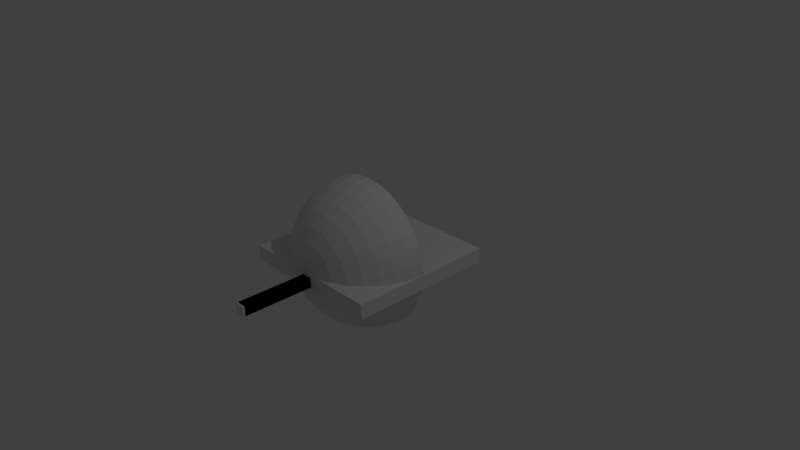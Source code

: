 # Source: 21a_Apply_Transforms_Example.blend  (saved by Blender 2.79.0; exported with 4.5.12 LTS)
import bpy
from mathutils import Matrix  # noqa: F401  (used for matrix-valued properties, if any)

bpy.ops.wm.read_factory_settings(use_empty=True)
scene = bpy.context.scene
scene.name = 'Scene'

# ---- collections
col_collection_1 = bpy.data.collections.new('Collection 1'); scene.collection.children.link(col_collection_1)

# ---- materials (node trees are filled in below, after node groups)
mat_material = bpy.data.materials.new('Material')
mat_material.alpha_threshold = 0.0
mat_material.use_transparent_shadow = False
mat_material.roughness = 0.5
mat_material.line_color = (0.0, 0.0, 0.0, 1.0)

# ---- material node trees

# ---- world
world_world = bpy.data.worlds.new('World'); scene.world = world_world
world_world.color = (0.05088, 0.05088, 0.05088)
world_world.use_sun_shadow = False
world_world.sun_shadow_jitter_overblur = 0.0
world_world.cycles.sampling_method = 'MANUAL'

# ---- cameras
cam_camera = bpy.data.cameras.new('Camera')
cam_camera.clip_end = 100.0
cam_camera.lens = 35.0
cam_camera.sensor_width = 32.0
cam_camera.sensor_height = 18.0
cam_camera.ortho_scale = 7.314
cam_camera.dof.focus_distance = 0.0
cam_camera.dof.aperture_fstop = 128.0

# ---- lights
light_lamp = bpy.data.lights.new('Lamp', 'POINT')
light_lamp.transmission_factor = 0.0
light_lamp.cutoff_distance = 30.0
light_lamp.energy = 100.0
light_lamp.shadow_buffer_clip_start = 1.001
light_lamp.shadow_soft_size = 0.1
light_lamp.shadow_maximum_resolution = 0.006
light_lamp.use_absolute_resolution = True

# ---- meshes
me_cube = bpy.data.meshes.new('Cube')
me_cube.from_pydata([(1.0, 1.0, -0.1), (1.0, -1.0, -0.1), (-1.0, -1.0, -0.1), (-1.0, 1.0, -0.1), (1.0, 1.0, 0.1), (1.0, -1.0, 0.1), (-1.0, -1.0, 0.1), (-1.0, 1.0, 0.1)], [], [(0, 1, 2, 3), (4, 7, 6, 5), (0, 4, 5, 1), (1, 5, 6, 2), (2, 6, 7, 3), (4, 0, 3, 7)])
me_cube.materials.append(mat_material)
me_cube.use_remesh_preserve_volume = False
me_cube.use_remesh_preserve_attributes = False
me_cube.use_mirror_vertex_groups = False
me_cube.update()
me_sphere = bpy.data.meshes.new('Sphere')
me_sphere.from_pydata([(0.0, 1.0, -2.821e-07), (0.1951, -1.184e-07, 0.9808), (0.1913, 0.1951, 0.9619), (0.1802, 0.3827, 0.9061), (0.1622, 0.5556, 0.8155), (0.1379, 0.7071, 0.6935), (0.1084, 0.8315, 0.5449), (0.07466, 0.9239, 0.3753), (0.03806, 0.9808, 0.1913), (0.3827, -1.159e-07, 0.9239), (0.3753, 0.1951, 0.9061), (0.3536, 0.3827, 0.8536), (0.3182, 0.5556, 0.7682), (0.2706, 0.7071, 0.6533), (0.2126, 0.8315, 0.5133), (0.1464, 0.9239, 0.3536), (0.07466, 0.9808, 0.1802), (0.5556, -1.118e-07, 0.8315), (0.5449, 0.1951, 0.8155), (0.5133, 0.3827, 0.7682), (0.4619, 0.5556, 0.6913), (0.3928, 0.7071, 0.5879), (0.3087, 0.8315, 0.4619), (0.2126, 0.9239, 0.3182), (0.1084, 0.9808, 0.1622), (0.7071, -1.064e-07, 0.7071), (0.6935, 0.1951, 0.6935), (0.6533, 0.3827, 0.6533), (0.5879, 0.5556, 0.5879), (0.5, 0.7071, 0.5), (0.3928, 0.8315, 0.3928), (0.2706, 0.9239, 0.2706), (0.1379, 0.9808, 0.1379), (0.8315, -9.978e-08, 0.5556), (0.8155, 0.1951, 0.5449), (0.7682, 0.3827, 0.5133), (0.6913, 0.5556, 0.4619), (0.5879, 0.7071, 0.3928), (0.4619, 0.8315, 0.3087), (0.3182, 0.9239, 0.2126), (0.1622, 0.9808, 0.1084), (0.9239, -9.223e-08, 0.3827), (0.9061, 0.1951, 0.3753), (0.8536, 0.3827, 0.3536), (0.7682, 0.5556, 0.3182), (0.6533, 0.7071, 0.2706), (0.5133, 0.8315, 0.2126), (0.3536, 0.9239, 0.1464), (0.1802, 0.9808, 0.07466), (0.9808, -8.403e-08, 0.1951), (0.9619, 0.1951, 0.1913), (0.9061, 0.3827, 0.1802), (0.8155, 0.5556, 0.1622), (0.6935, 0.7071, 0.1379), (0.5449, 0.8315, 0.1084), (0.3753, 0.9239, 0.07466), (0.1913, 0.9808, 0.03806), (1.0, -7.55e-08, -3.788e-07), (0.9808, 0.1951, -3.852e-07), (0.9239, 0.3827, -2.131e-07), (0.8315, 0.5556, -3.098e-07), (0.7071, 0.7071, -2.883e-07), (0.5556, 0.8315, -3.052e-07), (0.3827, 0.9239, -2.639e-07), (0.1951, 0.9808, -2.651e-07), (0.9808, -6.697e-08, -0.1951), (0.9619, 0.1951, -0.1913), (0.9061, 0.3827, -0.1802), (0.8155, 0.5556, -0.1622), (0.6935, 0.7071, -0.138), (0.5449, 0.8315, -0.1084), (0.3753, 0.9239, -0.07466), (0.1913, 0.9808, -0.03806), (0.9239, -5.877e-08, -0.3827), (0.9061, 0.1951, -0.3753), (0.8536, 0.3827, -0.3536), (0.7682, 0.5556, -0.3182), (0.6533, 0.7071, -0.2706), (0.5133, 0.8315, -0.2126), (0.3536, 0.9239, -0.1464), (0.1802, 0.9808, -0.07466), (0.8315, -5.121e-08, -0.5556), (0.8155, 0.1951, -0.5449), (0.7682, 0.3827, -0.5133), (0.6913, 0.5556, -0.4619), (0.5879, 0.7071, -0.3928), (0.4619, 0.8315, -0.3087), (0.3182, 0.9239, -0.2126), (0.1622, 0.9808, -0.1084), (0.7071, -4.459e-08, -0.7071), (0.6935, 0.1951, -0.6935), (0.6533, 0.3827, -0.6533), (0.5879, 0.5556, -0.5879), (0.5, 0.7071, -0.5), (0.3928, 0.8315, -0.3928), (0.2706, 0.9239, -0.2706), (0.1379, 0.9808, -0.1379), (0.5556, -3.915e-08, -0.8315), (0.5449, 0.1951, -0.8155), (0.5133, 0.3827, -0.7682), (0.4619, 0.5556, -0.6913), (0.3928, 0.7071, -0.5879), (0.3087, 0.8315, -0.4619), (0.2126, 0.9239, -0.3182), (0.1084, 0.9808, -0.1622), (0.3827, -3.511e-08, -0.9239), (0.3753, 0.1951, -0.9061), (0.3536, 0.3827, -0.8536), (0.3182, 0.5556, -0.7682), (0.2706, 0.7071, -0.6533), (0.2126, 0.8315, -0.5133), (0.1464, 0.9239, -0.3536), (0.07466, 0.9808, -0.1802), (0.1951, -3.263e-08, -0.9808), (0.1913, 0.1951, -0.9619), (0.1802, 0.3827, -0.9061), (0.1622, 0.5556, -0.8155), (0.1379, 0.7071, -0.6935), (0.1084, 0.8315, -0.5449), (0.07466, 0.9239, -0.3753), (0.03806, 0.9808, -0.1913), (-1.003e-07, -3.179e-08, -1.0), (-8.544e-08, 0.1951, -0.9808), (6.357e-08, 0.3827, -0.9239), (-8.544e-08, 0.5556, -0.8315), (-2.584e-08, 0.7071, -0.7071), (-1.094e-08, 0.8315, -0.5556), (3.964e-09, 0.9239, -0.3827), (3.964e-09, 0.9808, -0.1951), (-0.1951, -3.263e-08, -0.9808), (-0.1913, 0.1951, -0.9619), (-0.1802, 0.3827, -0.9061), (-0.1622, 0.5556, -0.8155), (-0.1379, 0.7071, -0.6935), (-0.1084, 0.8315, -0.5449), (-0.07466, 0.9239, -0.3753), (-0.03806, 0.9808, -0.1913), (-0.3827, -3.511e-08, -0.9239), (-0.3753, 0.1951, -0.9061), (-0.3536, 0.3827, -0.8536), (-0.3182, 0.5556, -0.7682), (-0.2706, 0.7071, -0.6533), (-0.2126, 0.8315, -0.5133), (-0.1464, 0.9239, -0.3536), (-0.07466, 0.9808, -0.1802), (-0.5556, -3.915e-08, -0.8315), (-0.5449, 0.1951, -0.8155), (-0.5133, 0.3827, -0.7682), (-0.4619, 0.5556, -0.6913), (-0.3928, 0.7071, -0.5879), (-0.3087, 0.8315, -0.4619), (-0.2126, 0.9239, -0.3182), (-0.1084, 0.9808, -0.1622), (-0.7071, -4.459e-08, -0.7071), (-0.6935, 0.1951, -0.6935), (-0.6533, 0.3827, -0.6533), (-0.5879, 0.5556, -0.5879), (-0.5, 0.7071, -0.5), (-0.3928, 0.8315, -0.3928), (-0.2706, 0.9239, -0.2706), (-0.1379, 0.9808, -0.1379), (-0.8315, -5.121e-08, -0.5556), (-0.8155, 0.1951, -0.5449), (-0.7682, 0.3827, -0.5133), (-0.6913, 0.5556, -0.4619), (-0.5879, 0.7071, -0.3928), (-0.4619, 0.8315, -0.3087), (-0.3182, 0.9239, -0.2126), (-0.1622, 0.9808, -0.1084), (-0.9239, -5.877e-08, -0.3827), (-0.9061, 0.1951, -0.3753), (-0.8536, 0.3827, -0.3536), (-0.7682, 0.5556, -0.3182), (-0.6533, 0.7071, -0.2706), (-0.5133, 0.8315, -0.2126), (-0.3536, 0.9239, -0.1464), (-0.1802, 0.9808, -0.07466), (-0.9808, -6.697e-08, -0.1951), (-0.9619, 0.1951, -0.1913), (-0.9061, 0.3827, -0.1802), (-0.8155, 0.5556, -0.1622), (-0.6935, 0.7071, -0.1379), (-0.5449, 0.8315, -0.1084), (-0.3753, 0.9239, -0.07466), (-0.1913, 0.9808, -0.03806), (-1.0, -7.55e-08, -1.404e-07), (-0.9808, 0.1951, -8.714e-08), (-0.9239, 0.3827, -3.025e-07), (-0.8315, 0.5556, -1.161e-07), (-0.7071, 0.7071, -1.542e-07), (-0.5556, 0.8315, -2.232e-07), (-0.3827, 0.9239, -2.117e-07), (-0.1951, 0.9808, -2.726e-07), (-0.9808, -8.403e-08, 0.1951), (-0.9619, 0.1951, 0.1913), (-0.9061, 0.3827, 0.1802), (-0.8155, 0.5556, 0.1622), (-0.6935, 0.7071, 0.1379), (-0.5449, 0.8315, 0.1084), (-0.3753, 0.9239, 0.07466), (-0.1913, 0.9808, 0.03806), (-0.9239, -9.223e-08, 0.3827), (-0.9061, 0.1951, 0.3753), (-0.8536, 0.3827, 0.3536), (-0.7682, 0.5556, 0.3182), (-0.6533, 0.7071, 0.2706), (-0.5133, 0.8315, 0.2126), (-0.3536, 0.9239, 0.1464), (-0.1802, 0.9808, 0.07466), (-0.8315, -9.978e-08, 0.5556), (-0.8155, 0.1951, 0.5449), (-0.7682, 0.3827, 0.5133), (-0.6913, 0.5556, 0.4619), (-0.5879, 0.7071, 0.3928), (-0.4619, 0.8315, 0.3087), (-0.3182, 0.9239, 0.2126), (-0.1622, 0.9808, 0.1084), (-0.7071, -1.064e-07, 0.7071), (-0.6935, 0.1951, 0.6935), (-0.6533, 0.3827, 0.6533), (-0.5879, 0.5556, 0.5879), (-0.5, 0.7071, 0.5), (-0.3928, 0.8315, 0.3928), (-0.2706, 0.9239, 0.2706), (-0.1379, 0.9808, 0.1379), (-0.5556, -1.118e-07, 0.8315), (-0.5449, 0.1951, 0.8155), (-0.5133, 0.3827, 0.7682), (-0.4619, 0.5556, 0.6913), (-0.3928, 0.7071, 0.5879), (-0.3087, 0.8315, 0.4619), (-0.2126, 0.9239, 0.3182), (-0.1084, 0.9808, 0.1622), (-0.3827, -1.159e-07, 0.9239), (-0.3753, 0.1951, 0.9061), (-0.3536, 0.3827, 0.8536), (-0.3182, 0.5556, 0.7682), (-0.2706, 0.7071, 0.6533), (-0.2126, 0.8315, 0.5133), (-0.1464, 0.9239, 0.3536), (-0.07466, 0.9808, 0.1802), (-0.1951, -1.184e-07, 0.9808), (-0.1913, 0.1951, 0.9619), (-0.1802, 0.3827, 0.9061), (-0.1622, 0.5556, 0.8155), (-0.1379, 0.7071, 0.6935), (-0.1084, 0.8315, 0.5449), (-0.07466, 0.9239, 0.3753), (-0.03806, 0.9808, 0.1913), (2.722e-07, -1.192e-07, 1.0), (2.573e-07, 0.1951, 0.9808), (6.357e-08, 0.3827, 0.9239), (2.722e-07, 0.5556, 0.8315), (1.53e-07, 0.7071, 0.7071), (1.232e-07, 0.8315, 0.5556), (7.847e-08, 0.9239, 0.3827), (1.514e-08, 0.9808, 0.1951)], [], [(254, 253, 5, 6), (255, 254, 6, 7), (256, 255, 7, 8), (0, 256, 8), (250, 249, 1, 2), (251, 250, 2, 3), (252, 251, 3, 4), (253, 252, 4, 5), (5, 4, 12, 13), (6, 5, 13, 14), (7, 6, 14, 15), (8, 7, 15, 16), (0, 8, 16), (2, 1, 9, 10), (3, 2, 10, 11), (4, 3, 11, 12), (0, 16, 24), (10, 9, 17, 18), (11, 10, 18, 19), (12, 11, 19, 20), (13, 12, 20, 21), (14, 13, 21, 22), (15, 14, 22, 23), (16, 15, 23, 24), (22, 21, 29, 30), (23, 22, 30, 31), (24, 23, 31, 32), (0, 24, 32), (18, 17, 25, 26), (19, 18, 26, 27), (20, 19, 27, 28), (21, 20, 28, 29), (26, 25, 33, 34), (27, 26, 34, 35), (28, 27, 35, 36), (29, 28, 36, 37), (30, 29, 37, 38), (31, 30, 38, 39), (32, 31, 39, 40), (0, 32, 40), (38, 37, 45, 46), (39, 38, 46, 47), (40, 39, 47, 48), (0, 40, 48), (34, 33, 41, 42), (35, 34, 42, 43), (36, 35, 43, 44), (37, 36, 44, 45), (43, 42, 50, 51), (44, 43, 51, 52), (45, 44, 52, 53), (46, 45, 53, 54), (47, 46, 54, 55), (48, 47, 55, 56), (0, 48, 56), (42, 41, 49, 50), (55, 54, 62, 63), (56, 55, 63, 64), (0, 56, 64), (50, 49, 57, 58), (51, 50, 58, 59), (52, 51, 59, 60), (53, 52, 60, 61), (54, 53, 61, 62), (60, 59, 67, 68), (61, 60, 68, 69), (62, 61, 69, 70), (63, 62, 70, 71), (64, 63, 71, 72), (0, 64, 72), (58, 57, 65, 66), (59, 58, 66, 67), (72, 71, 79, 80), (0, 72, 80), (66, 65, 73, 74), (67, 66, 74, 75), (68, 67, 75, 76), (69, 68, 76, 77), (70, 69, 77, 78), (71, 70, 78, 79), (76, 75, 83, 84), (77, 76, 84, 85), (78, 77, 85, 86), (79, 78, 86, 87), (80, 79, 87, 88), (0, 80, 88), (74, 73, 81, 82), (75, 74, 82, 83), (88, 87, 95, 96), (0, 88, 96), (82, 81, 89, 90), (83, 82, 90, 91), (84, 83, 91, 92), (85, 84, 92, 93), (86, 85, 93, 94), (87, 86, 94, 95), (93, 92, 100, 101), (94, 93, 101, 102), (95, 94, 102, 103), (96, 95, 103, 104), (0, 96, 104), (90, 89, 97, 98), (91, 90, 98, 99), (92, 91, 99, 100), (0, 104, 112), (98, 97, 105, 106), (99, 98, 106, 107), (100, 99, 107, 108), (101, 100, 108, 109), (102, 101, 109, 110), (103, 102, 110, 111), (104, 103, 111, 112), (109, 108, 116, 117), (110, 109, 117, 118), (111, 110, 118, 119), (112, 111, 119, 120), (0, 112, 120), (106, 105, 113, 114), (107, 106, 114, 115), (108, 107, 115, 116), (0, 120, 128), (114, 113, 121, 122), (115, 114, 122, 123), (116, 115, 123, 124), (117, 116, 124, 125), (118, 117, 125, 126), (119, 118, 126, 127), (120, 119, 127, 128), (126, 125, 133, 134), (127, 126, 134, 135), (128, 127, 135, 136), (0, 128, 136), (122, 121, 129, 130), (123, 122, 130, 131), (124, 123, 131, 132), (125, 124, 132, 133), (131, 130, 138, 139), (132, 131, 139, 140), (133, 132, 140, 141), (134, 133, 141, 142), (135, 134, 142, 143), (136, 135, 143, 144), (0, 136, 144), (130, 129, 137, 138), (143, 142, 150, 151), (144, 143, 151, 152), (0, 144, 152), (138, 137, 145, 146), (139, 138, 146, 147), (140, 139, 147, 148), (141, 140, 148, 149), (142, 141, 149, 150), (147, 146, 154, 155), (148, 147, 155, 156), (149, 148, 156, 157), (150, 149, 157, 158), (151, 150, 158, 159), (152, 151, 159, 160), (0, 152, 160), (146, 145, 153, 154), (159, 158, 166, 167), (160, 159, 167, 168), (0, 160, 168), (154, 153, 161, 162), (155, 154, 162, 163), (156, 155, 163, 164), (157, 156, 164, 165), (158, 157, 165, 166), (164, 163, 171, 172), (165, 164, 172, 173), (166, 165, 173, 174), (167, 166, 174, 175), (168, 167, 175, 176), (0, 168, 176), (162, 161, 169, 170), (163, 162, 170, 171), (176, 175, 183, 184), (0, 176, 184), (170, 169, 177, 178), (171, 170, 178, 179), (172, 171, 179, 180), (173, 172, 180, 181), (174, 173, 181, 182), (175, 174, 182, 183), (180, 179, 187, 188), (181, 180, 188, 189), (182, 181, 189, 190), (183, 182, 190, 191), (184, 183, 191, 192), (0, 184, 192), (178, 177, 185, 186), (179, 178, 186, 187), (192, 191, 199, 200), (0, 192, 200), (186, 185, 193, 194), (187, 186, 194, 195), (188, 187, 195, 196), (189, 188, 196, 197), (190, 189, 197, 198), (191, 190, 198, 199), (197, 196, 204, 205), (198, 197, 205, 206), (199, 198, 206, 207), (200, 199, 207, 208), (0, 200, 208), (194, 193, 201, 202), (195, 194, 202, 203), (196, 195, 203, 204), (0, 208, 216), (202, 201, 209, 210), (203, 202, 210, 211), (204, 203, 211, 212), (205, 204, 212, 213), (206, 205, 213, 214), (207, 206, 214, 215), (208, 207, 215, 216), (214, 213, 221, 222), (215, 214, 222, 223), (216, 215, 223, 224), (0, 216, 224), (210, 209, 217, 218), (211, 210, 218, 219), (212, 211, 219, 220), (213, 212, 220, 221), (218, 217, 225, 226), (219, 218, 226, 227), (220, 219, 227, 228), (221, 220, 228, 229), (222, 221, 229, 230), (223, 222, 230, 231), (224, 223, 231, 232), (0, 224, 232), (230, 229, 237, 238), (231, 230, 238, 239), (232, 231, 239, 240), (0, 232, 240), (226, 225, 233, 234), (227, 226, 234, 235), (228, 227, 235, 236), (229, 228, 236, 237), (235, 234, 242, 243), (236, 235, 243, 244), (237, 236, 244, 245), (238, 237, 245, 246), (239, 238, 246, 247), (240, 239, 247, 248), (0, 240, 248), (234, 233, 241, 242), (247, 246, 254, 255), (248, 247, 255, 256), (0, 248, 256), (242, 241, 249, 250), (243, 242, 250, 251), (244, 243, 251, 252), (245, 244, 252, 253), (246, 245, 253, 254)])
me_sphere.use_remesh_preserve_volume = False
me_sphere.use_remesh_preserve_attributes = False
me_sphere.use_mirror_vertex_groups = False
me_sphere.update()
me_cube_002 = bpy.data.meshes.new('Cube.002')
me_cube_002.from_pydata([(-0.06742, -0.06742, -1.0), (-0.06742, -0.06742, 1.0), (-0.06742, 0.06742, -1.0), (-0.06742, 0.06742, 1.0), (0.06742, -0.06742, -1.0), (0.06742, -0.06742, 1.0), (0.06742, 0.06742, -1.0), (0.06742, 0.06742, 1.0)], [], [(0, 1, 3, 2), (2, 3, 7, 6), (6, 7, 5, 4), (4, 5, 1, 0), (2, 6, 4, 0), (7, 3, 1, 5)])
me_cube_002.use_remesh_preserve_volume = False
me_cube_002.use_remesh_preserve_attributes = False
me_cube_002.use_mirror_vertex_groups = False
me_cube_002.update()
me_cube_001 = bpy.data.meshes.new('Cube.001')
me_cube_001.from_pydata([(-0.06742, -0.06742, -1.0), (-0.06742, -0.06742, 1.0), (-0.06742, 0.06742, -1.0), (-0.06742, 0.06742, 1.0), (0.06742, -0.06742, -1.0), (0.06742, -0.06742, 1.0), (0.06742, 0.06742, -1.0), (0.06742, 0.06742, 1.0)], [], [(0, 1, 3, 2), (2, 3, 7, 6), (6, 7, 5, 4), (4, 5, 1, 0), (2, 6, 4, 0), (7, 3, 1, 5)])
me_cube_001.use_remesh_preserve_volume = False
me_cube_001.use_remesh_preserve_attributes = False
me_cube_001.use_mirror_vertex_groups = False
me_cube_001.update()
arm_armature = bpy.data.armatures.new('Armature')  # bones are not reproduced

# ---- objects
ob_cube = bpy.data.objects.new('Cube', me_cube)
ob_armature = bpy.data.objects.new('Armature', arm_armature)
ob_sphere = bpy.data.objects.new('Sphere', me_sphere)
ob_cube_002 = bpy.data.objects.new('Cube.002', me_cube_002)
ob_cube_001 = bpy.data.objects.new('Cube.001', me_cube_001)
ob_lamp = bpy.data.objects.new('Lamp', light_lamp)
ob_camera = bpy.data.objects.new('Camera', cam_camera)

# ---- transforms, parenting, visibility, modifiers, constraints
ob_cube.location = (0.0, 0.0, 0.0)
ob_cube.lock_rotations_4d = False
ob_cube.empty_display_type = 'ARROWS'
ob_cube.lineart.crease_threshold = 0.0
ob_armature.parent = ob_cube
ob_armature.location = (0.0, 0.0, 0.0)
ob_armature.lineart.crease_threshold = 0.0
ob_sphere.parent = ob_armature
ob_sphere.matrix_parent_inverse = Matrix(((-1.0, 0.0, 8.742e-08, -3.441e-07), (0.0, -1.0, 0.0, -0.9589), (8.742e-08, 0.0, 1.0, -3.936), (0.0, 0.0, 0.0, 1.0)))
ob_sphere.location = (0.0, -0.947, 4.013)
ob_sphere.lineart.crease_threshold = 0.0
ob_cube_002.parent = ob_armature
ob_cube_002.matrix_parent_inverse = Matrix(((1.0, 0.0, 0.0, -0.0), (0.0, 0.0, 1.0, -3.936), (0.0, -1.0, 0.0, -0.0), (0.0, 0.0, 0.0, 1.0)))
ob_cube_002.location = (0.0, 0.0, 2.979)
ob_cube_002.lineart.crease_threshold = 0.0
ob_cube_001.parent = ob_armature
ob_cube_001.matrix_parent_inverse = Matrix(((1.0, 0.0, 0.0, -0.0), (0.0, 0.0, 1.0, -2.03), (0.0, -1.0, 0.0, -0.0), (0.0, 0.0, 0.0, 1.0)))
ob_cube_001.location = (0.0, 0.0, 1.047)
ob_cube_001.lineart.crease_threshold = 0.0
ob_lamp.location = (4.076, 1.005, 5.904)
ob_lamp.rotation_euler = (0.6503, 0.05522, 1.866)
ob_lamp.lock_rotations_4d = False
ob_lamp.empty_display_type = 'ARROWS'
ob_lamp.color = (0.0, 0.0, 0.0, 0.0)
ob_lamp.lineart.crease_threshold = 0.0
ob_camera.location = (7.481, -6.508, 5.344)
ob_camera.rotation_euler = (1.109, 0.0, 0.8149)
ob_camera.lock_rotations_4d = False
ob_camera.empty_display_type = 'ARROWS'
ob_camera.color = (0.0, 0.0, 0.0, 0.0)
ob_camera.display_type = 'WIRE'
ob_camera.lineart.crease_threshold = 0.0

# ---- collection membership
col_collection_1.objects.link(ob_cube)
col_collection_1.objects.link(ob_armature)
col_collection_1.objects.link(ob_sphere)
col_collection_1.objects.link(ob_cube_002)
col_collection_1.objects.link(ob_cube_001)
col_collection_1.objects.link(ob_lamp)
col_collection_1.objects.link(ob_camera)

# ---- scene / render settings (as saved in the file)
scene.camera = ob_camera
scene.frame_start = 1; scene.frame_end = 250; scene.frame_set(1)
scene.render.engine = 'BLENDER_EEVEE_NEXT'
scene.render.resolution_percentage = 50
scene.render.fps = 30
scene.render.dither_intensity = 0.0
scene.cycles.feature_set = 'EXPERIMENTAL'
scene.cycles.use_denoising = False
scene.cycles.samples = 128
scene.cycles.sampling_pattern = 'TABULATED_SOBOL'
scene.cycles.use_adaptive_sampling = False
scene.cycles.use_light_tree = False
scene.cycles.blur_glossy = 0.0
scene.cycles.sample_clamp_indirect = 0.0
scene.view_settings.view_transform = 'Standard'
bpy.context.view_layer.update()
